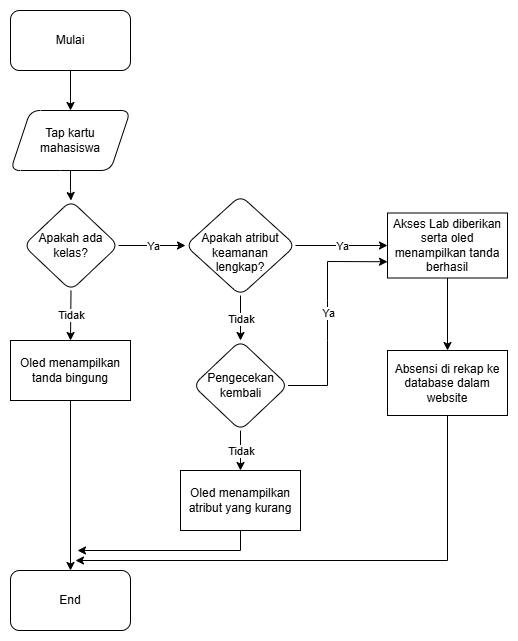

The diagram above was exported from draw.io. Its source (the exported page's mxGraphModel, read from the mxfile embedded in the PNG):
<mxGraphModel dx="1196" dy="582" grid="1" gridSize="10" guides="1" tooltips="1" connect="1" arrows="1" fold="1" page="1" pageScale="1" pageWidth="850" pageHeight="1100" math="0" shadow="0">
  <root>
    <mxCell id="0" />
    <mxCell id="1" parent="0" />
    <mxCell id="-DD8MjrQL24nj2u-5ZLD-6" value="" style="edgeStyle=orthogonalEdgeStyle;rounded=0;orthogonalLoop=1;jettySize=auto;html=1;" parent="1" source="-DD8MjrQL24nj2u-5ZLD-1" target="-DD8MjrQL24nj2u-5ZLD-5" edge="1">
      <mxGeometry relative="1" as="geometry" />
    </mxCell>
    <mxCell id="-DD8MjrQL24nj2u-5ZLD-1" value="" style="rounded=1;whiteSpace=wrap;html=1;" parent="1" vertex="1">
      <mxGeometry x="193" y="50" width="120" height="60" as="geometry" />
    </mxCell>
    <mxCell id="vhdzKqNrPggLYj4JT78Z-1" value="Mulai" style="text;strokeColor=none;align=center;fillColor=none;html=1;verticalAlign=middle;whiteSpace=wrap;rounded=0;" parent="1" vertex="1">
      <mxGeometry x="223" y="65" width="60" height="30" as="geometry" />
    </mxCell>
    <mxCell id="-DD8MjrQL24nj2u-5ZLD-8" value="" style="edgeStyle=orthogonalEdgeStyle;rounded=0;orthogonalLoop=1;jettySize=auto;html=1;" parent="1" source="-DD8MjrQL24nj2u-5ZLD-5" target="-DD8MjrQL24nj2u-5ZLD-7" edge="1">
      <mxGeometry relative="1" as="geometry" />
    </mxCell>
    <mxCell id="-DD8MjrQL24nj2u-5ZLD-5" value="Tap kartu&lt;br&gt;mahasiswa" style="shape=parallelogram;perimeter=parallelogramPerimeter;whiteSpace=wrap;html=1;fixedSize=1;rounded=1;" parent="1" vertex="1">
      <mxGeometry x="193" y="150" width="120" height="60" as="geometry" />
    </mxCell>
    <mxCell id="-DD8MjrQL24nj2u-5ZLD-7" value="Apakah ada&lt;br&gt;kelas?" style="rhombus;whiteSpace=wrap;html=1;rounded=1;" parent="1" vertex="1">
      <mxGeometry x="206" y="240" width="95" height="90" as="geometry" />
    </mxCell>
    <mxCell id="-DD8MjrQL24nj2u-5ZLD-15" value="" style="edgeStyle=orthogonalEdgeStyle;rounded=0;orthogonalLoop=1;jettySize=auto;html=1;" parent="1" source="-DD8MjrQL24nj2u-5ZLD-9" target="-DD8MjrQL24nj2u-5ZLD-14" edge="1">
      <mxGeometry relative="1" as="geometry" />
    </mxCell>
    <mxCell id="-DD8MjrQL24nj2u-5ZLD-9" value="Oled menampilkan tanda bingung" style="rounded=0;whiteSpace=wrap;html=1;" parent="1" vertex="1">
      <mxGeometry x="193" y="380" width="120" height="60" as="geometry" />
    </mxCell>
    <mxCell id="-DD8MjrQL24nj2u-5ZLD-11" value="" style="endArrow=classic;html=1;rounded=0;entryX=0.5;entryY=0;entryDx=0;entryDy=0;exitX=0.5;exitY=1;exitDx=0;exitDy=0;" parent="1" source="-DD8MjrQL24nj2u-5ZLD-7" target="-DD8MjrQL24nj2u-5ZLD-9" edge="1">
      <mxGeometry relative="1" as="geometry">
        <mxPoint x="201" y="430" as="sourcePoint" />
        <mxPoint x="301" y="430" as="targetPoint" />
      </mxGeometry>
    </mxCell>
    <mxCell id="-DD8MjrQL24nj2u-5ZLD-12" value="Tidak" style="edgeLabel;resizable=0;html=1;;align=center;verticalAlign=middle;" parent="-DD8MjrQL24nj2u-5ZLD-11" connectable="0" vertex="1">
      <mxGeometry relative="1" as="geometry" />
    </mxCell>
    <mxCell id="-DD8MjrQL24nj2u-5ZLD-14" value="End" style="rounded=1;whiteSpace=wrap;html=1;" parent="1" vertex="1">
      <mxGeometry x="193" y="610" width="120" height="60" as="geometry" />
    </mxCell>
    <mxCell id="-DD8MjrQL24nj2u-5ZLD-16" value="" style="endArrow=classic;html=1;rounded=0;entryX=0;entryY=0.5;entryDx=0;entryDy=0;exitX=1;exitY=0.5;exitDx=0;exitDy=0;" parent="1" source="-DD8MjrQL24nj2u-5ZLD-7" target="-DD8MjrQL24nj2u-5ZLD-18" edge="1">
      <mxGeometry relative="1" as="geometry">
        <mxPoint x="301" y="365" as="sourcePoint" />
        <mxPoint x="401" y="365" as="targetPoint" />
        <Array as="points" />
      </mxGeometry>
    </mxCell>
    <mxCell id="-DD8MjrQL24nj2u-5ZLD-17" value="Ya" style="edgeLabel;resizable=0;html=1;;align=center;verticalAlign=middle;" parent="-DD8MjrQL24nj2u-5ZLD-16" connectable="0" vertex="1">
      <mxGeometry relative="1" as="geometry" />
    </mxCell>
    <mxCell id="-DD8MjrQL24nj2u-5ZLD-18" value="&lt;br&gt;Apakah atribut&lt;br&gt;keamanan lengkap?" style="rhombus;whiteSpace=wrap;html=1;rounded=1;" parent="1" vertex="1">
      <mxGeometry x="368" y="235" width="110" height="100" as="geometry" />
    </mxCell>
    <mxCell id="-DD8MjrQL24nj2u-5ZLD-19" value="" style="endArrow=classic;html=1;rounded=0;entryX=0.5;entryY=0;entryDx=0;entryDy=0;exitX=0.5;exitY=1;exitDx=0;exitDy=0;" parent="1" source="-DD8MjrQL24nj2u-5ZLD-18" target="rgMNdmp7OKgWvzsMnyQ0-4" edge="1">
      <mxGeometry relative="1" as="geometry">
        <mxPoint x="453.5" y="395" as="sourcePoint" />
        <mxPoint x="423" y="390" as="targetPoint" />
      </mxGeometry>
    </mxCell>
    <mxCell id="-DD8MjrQL24nj2u-5ZLD-20" value="Tidak" style="edgeLabel;resizable=0;html=1;;align=center;verticalAlign=middle;" parent="-DD8MjrQL24nj2u-5ZLD-19" connectable="0" vertex="1">
      <mxGeometry relative="1" as="geometry" />
    </mxCell>
    <mxCell id="-DD8MjrQL24nj2u-5ZLD-29" value="" style="endArrow=classic;html=1;rounded=0;entryX=0;entryY=0.5;entryDx=0;entryDy=0;exitX=1;exitY=0.5;exitDx=0;exitDy=0;" parent="1" source="-DD8MjrQL24nj2u-5ZLD-18" target="-DD8MjrQL24nj2u-5ZLD-32" edge="1">
      <mxGeometry relative="1" as="geometry">
        <mxPoint x="478" y="285" as="sourcePoint" />
        <mxPoint x="545" y="284.58" as="targetPoint" />
        <Array as="points" />
      </mxGeometry>
    </mxCell>
    <mxCell id="-DD8MjrQL24nj2u-5ZLD-30" value="Ya" style="edgeLabel;resizable=0;html=1;;align=center;verticalAlign=middle;" parent="-DD8MjrQL24nj2u-5ZLD-29" connectable="0" vertex="1">
      <mxGeometry relative="1" as="geometry" />
    </mxCell>
    <mxCell id="-DD8MjrQL24nj2u-5ZLD-34" style="edgeStyle=orthogonalEdgeStyle;rounded=0;orthogonalLoop=1;jettySize=auto;html=1;exitX=0.5;exitY=1;exitDx=0;exitDy=0;" parent="1" source="-DD8MjrQL24nj2u-5ZLD-31" edge="1">
      <mxGeometry relative="1" as="geometry">
        <mxPoint x="258" y="600" as="targetPoint" />
        <Array as="points">
          <mxPoint x="630" y="600" />
          <mxPoint x="258" y="600" />
        </Array>
        <mxPoint x="608" y="460" as="sourcePoint" />
      </mxGeometry>
    </mxCell>
    <mxCell id="-DD8MjrQL24nj2u-5ZLD-31" value="Absensi di rekap ke database dalam website" style="rounded=0;whiteSpace=wrap;html=1;" parent="1" vertex="1">
      <mxGeometry x="570" y="390" width="120" height="65" as="geometry" />
    </mxCell>
    <mxCell id="-DD8MjrQL24nj2u-5ZLD-33" style="edgeStyle=orthogonalEdgeStyle;rounded=0;orthogonalLoop=1;jettySize=auto;html=1;entryX=0.5;entryY=0;entryDx=0;entryDy=0;" parent="1" source="-DD8MjrQL24nj2u-5ZLD-32" target="-DD8MjrQL24nj2u-5ZLD-31" edge="1">
      <mxGeometry relative="1" as="geometry" />
    </mxCell>
    <mxCell id="-DD8MjrQL24nj2u-5ZLD-32" value="Akses Lab diberikan serta oled menampilkan tanda berhasil" style="rounded=0;whiteSpace=wrap;html=1;" parent="1" vertex="1">
      <mxGeometry x="570" y="252.5" width="120" height="65" as="geometry" />
    </mxCell>
    <mxCell id="rgMNdmp7OKgWvzsMnyQ0-9" style="edgeStyle=orthogonalEdgeStyle;rounded=0;orthogonalLoop=1;jettySize=auto;html=1;exitX=0.5;exitY=1;exitDx=0;exitDy=0;" parent="1" source="rgMNdmp7OKgWvzsMnyQ0-1" edge="1">
      <mxGeometry relative="1" as="geometry">
        <mxPoint x="260" y="590" as="targetPoint" />
        <Array as="points">
          <mxPoint x="423" y="590" />
        </Array>
      </mxGeometry>
    </mxCell>
    <mxCell id="rgMNdmp7OKgWvzsMnyQ0-1" value="Oled menampilkan atribut yang kurang" style="rounded=0;whiteSpace=wrap;html=1;" parent="1" vertex="1">
      <mxGeometry x="363" y="510" width="120" height="60" as="geometry" />
    </mxCell>
    <mxCell id="rgMNdmp7OKgWvzsMnyQ0-4" value="Pengecekan kembali" style="rhombus;whiteSpace=wrap;html=1;rounded=1;" parent="1" vertex="1">
      <mxGeometry x="375.5" y="380" width="95" height="90" as="geometry" />
    </mxCell>
    <mxCell id="rgMNdmp7OKgWvzsMnyQ0-5" value="" style="endArrow=classic;html=1;rounded=0;exitX=1;exitY=0.5;exitDx=0;exitDy=0;entryX=0;entryY=0.75;entryDx=0;entryDy=0;" parent="1" source="rgMNdmp7OKgWvzsMnyQ0-4" target="-DD8MjrQL24nj2u-5ZLD-32" edge="1">
      <mxGeometry relative="1" as="geometry">
        <mxPoint x="470.5" y="434.5" as="sourcePoint" />
        <mxPoint x="540" y="300" as="targetPoint" />
        <Array as="points">
          <mxPoint x="510" y="425" />
          <mxPoint x="510" y="380" />
          <mxPoint x="510" y="340" />
          <mxPoint x="510" y="301" />
        </Array>
      </mxGeometry>
    </mxCell>
    <mxCell id="rgMNdmp7OKgWvzsMnyQ0-6" value="Ya" style="edgeLabel;resizable=0;html=1;;align=center;verticalAlign=middle;" parent="rgMNdmp7OKgWvzsMnyQ0-5" connectable="0" vertex="1">
      <mxGeometry relative="1" as="geometry" />
    </mxCell>
    <mxCell id="rgMNdmp7OKgWvzsMnyQ0-7" value="" style="endArrow=classic;html=1;rounded=0;entryX=0.5;entryY=0;entryDx=0;entryDy=0;exitX=0.5;exitY=1;exitDx=0;exitDy=0;" parent="1" source="rgMNdmp7OKgWvzsMnyQ0-4" target="rgMNdmp7OKgWvzsMnyQ0-1" edge="1">
      <mxGeometry relative="1" as="geometry">
        <mxPoint x="422.5" y="470" as="sourcePoint" />
        <mxPoint x="422.5" y="515" as="targetPoint" />
      </mxGeometry>
    </mxCell>
    <mxCell id="rgMNdmp7OKgWvzsMnyQ0-8" value="Tidak" style="edgeLabel;resizable=0;html=1;;align=center;verticalAlign=middle;" parent="rgMNdmp7OKgWvzsMnyQ0-7" connectable="0" vertex="1">
      <mxGeometry relative="1" as="geometry" />
    </mxCell>
  </root>
</mxGraphModel>